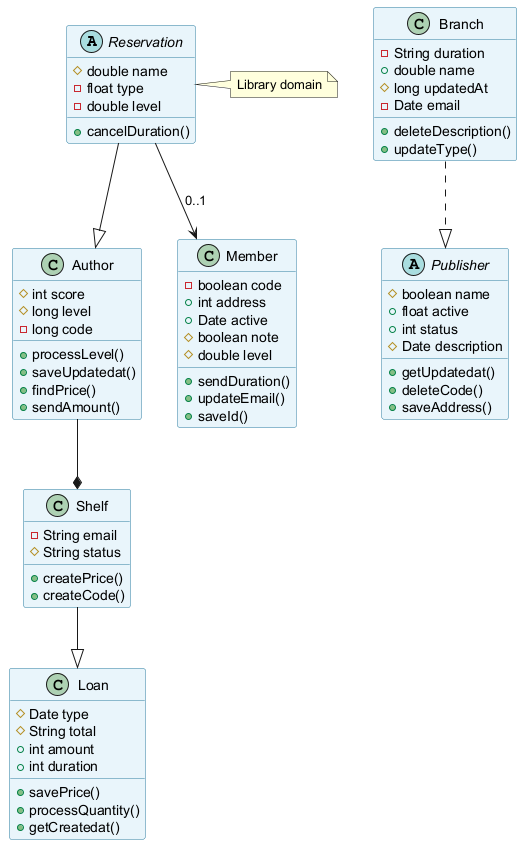

The diagram above was rendered by PlantUML. Its source (embedded in the PNG):
@startuml
skinparam backgroundColor #FFFFFF
skinparam classBackgroundColor #E8F4FA
skinparam classBorderColor #2C7DA0
abstract class Reservation {
  #double name
  -float type
  -double level
  +cancelDuration()
}
class Author {
  #int score
  #long level
  -long code
  +processLevel()
  +saveUpdatedat()
  +findPrice()
  +sendAmount()
}
class Loan {
  #Date type
  #String total
  +int amount
  +int duration
  +savePrice()
  +processQuantity()
  +getCreatedat()
}
class Member {
  -boolean code
  +int address
  +Date active
  #boolean note
  #double level
  +sendDuration()
  +updateEmail()
  +saveId()
}
class Branch {
  -String duration
  +double name
  #long updatedAt
  -Date email
  +deleteDescription()
  +updateType()
}
class Shelf {
  -String email
  #String status
  +createPrice()
  +createCode()
}
abstract class Publisher {
  #boolean name
  +float active
  +int status
  #Date description
  +getUpdatedat()
  +deleteCode()
  +saveAddress()
}
Reservation --> Member : "0..1"
Reservation --|> Author
Branch ..|> Publisher
Author --* Shelf
Shelf --|> Loan
note right of Reservation : Library domain
@enduml